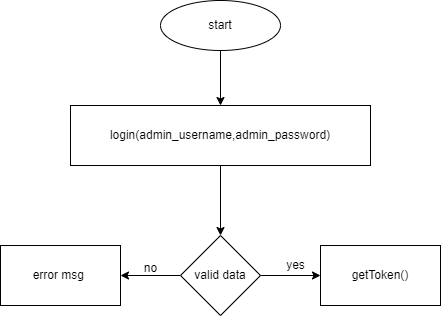

The diagram above was exported from draw.io. Its source (the exported page's mxGraphModel, read from the mxfile embedded in the PNG):
<mxGraphModel dx="868" dy="450" grid="1" gridSize="10" guides="1" tooltips="1" connect="1" arrows="1" fold="1" page="1" pageScale="1" pageWidth="850" pageHeight="1100" math="0" shadow="0">
  <root>
    <mxCell id="0" />
    <mxCell id="1" parent="0" />
    <mxCell id="GzNOJbf95ISvVGZC1M0L-2" value="" style="edgeStyle=orthogonalEdgeStyle;rounded=0;orthogonalLoop=1;jettySize=auto;html=1;" parent="1" source="XdpRpswqO0w8KsNKTdIM-14" target="GzNOJbf95ISvVGZC1M0L-1" edge="1">
      <mxGeometry relative="1" as="geometry" />
    </mxCell>
    <mxCell id="XdpRpswqO0w8KsNKTdIM-14" value="start" style="ellipse;whiteSpace=wrap;html=1;" parent="1" vertex="1">
      <mxGeometry x="250" y="40" width="120" height="50" as="geometry" />
    </mxCell>
    <mxCell id="GzNOJbf95ISvVGZC1M0L-7" value="" style="edgeStyle=orthogonalEdgeStyle;rounded=0;orthogonalLoop=1;jettySize=auto;html=1;" parent="1" source="GzNOJbf95ISvVGZC1M0L-1" target="GzNOJbf95ISvVGZC1M0L-6" edge="1">
      <mxGeometry relative="1" as="geometry" />
    </mxCell>
    <mxCell id="GzNOJbf95ISvVGZC1M0L-1" value="login(admin_username,admin_password)" style="whiteSpace=wrap;html=1;" parent="1" vertex="1">
      <mxGeometry x="160" y="145" width="300" height="60" as="geometry" />
    </mxCell>
    <mxCell id="GzNOJbf95ISvVGZC1M0L-9" value="" style="edgeStyle=orthogonalEdgeStyle;rounded=0;orthogonalLoop=1;jettySize=auto;html=1;" parent="1" source="GzNOJbf95ISvVGZC1M0L-6" target="GzNOJbf95ISvVGZC1M0L-8" edge="1">
      <mxGeometry relative="1" as="geometry" />
    </mxCell>
    <mxCell id="GzNOJbf95ISvVGZC1M0L-12" value="" style="edgeStyle=orthogonalEdgeStyle;rounded=0;orthogonalLoop=1;jettySize=auto;html=1;" parent="1" source="GzNOJbf95ISvVGZC1M0L-6" target="GzNOJbf95ISvVGZC1M0L-11" edge="1">
      <mxGeometry relative="1" as="geometry" />
    </mxCell>
    <mxCell id="GzNOJbf95ISvVGZC1M0L-6" value="valid data" style="rhombus;whiteSpace=wrap;html=1;" parent="1" vertex="1">
      <mxGeometry x="270" y="275" width="80" height="80" as="geometry" />
    </mxCell>
    <mxCell id="GzNOJbf95ISvVGZC1M0L-8" value="error msg&amp;nbsp;" style="whiteSpace=wrap;html=1;" parent="1" vertex="1">
      <mxGeometry x="90" y="285" width="120" height="60" as="geometry" />
    </mxCell>
    <mxCell id="GzNOJbf95ISvVGZC1M0L-10" value="no" style="text;html=1;align=center;verticalAlign=middle;resizable=0;points=[];autosize=1;strokeColor=none;fillColor=none;" parent="1" vertex="1">
      <mxGeometry x="225" y="298" width="30" height="20" as="geometry" />
    </mxCell>
    <mxCell id="GzNOJbf95ISvVGZC1M0L-11" value="getToken()" style="whiteSpace=wrap;html=1;" parent="1" vertex="1">
      <mxGeometry x="410" y="285" width="120" height="60" as="geometry" />
    </mxCell>
    <mxCell id="GzNOJbf95ISvVGZC1M0L-13" value="yes" style="text;html=1;align=center;verticalAlign=middle;resizable=0;points=[];autosize=1;strokeColor=none;fillColor=none;" parent="1" vertex="1">
      <mxGeometry x="370" y="295" width="30" height="20" as="geometry" />
    </mxCell>
  </root>
</mxGraphModel>